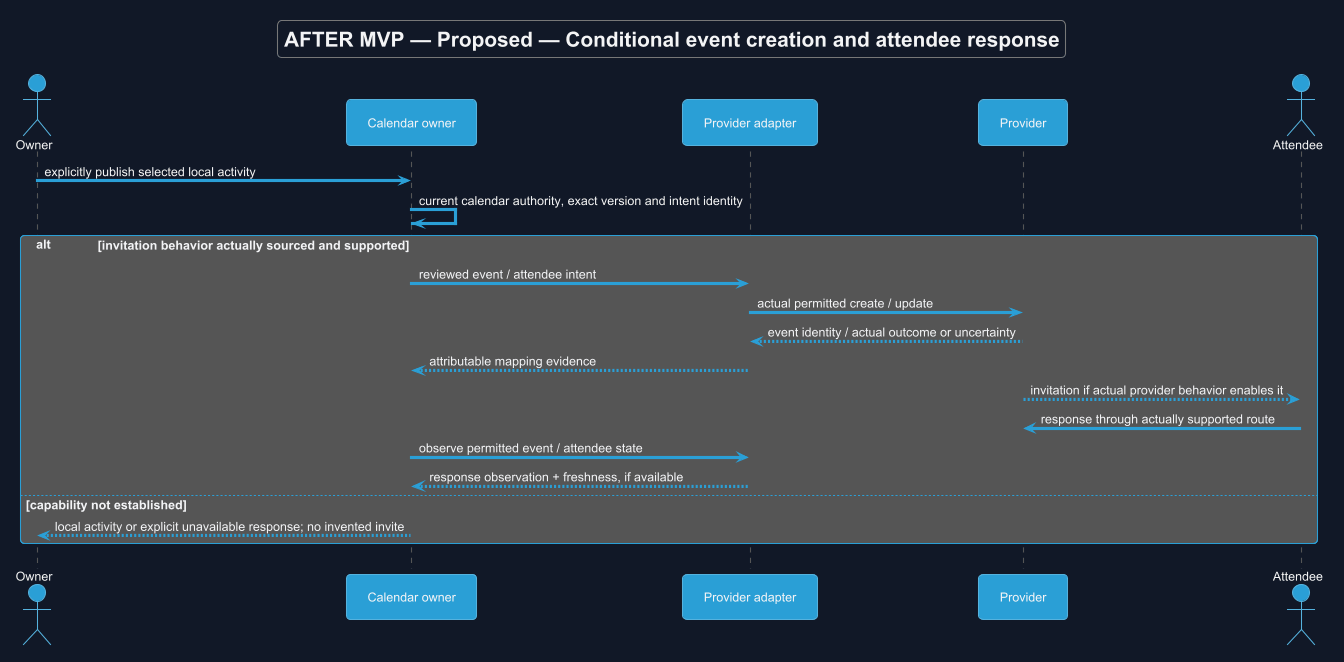

The diagram above was rendered by PlantUML. Its source (embedded in the PNG):
@startuml
!theme cyborg
skinparam backgroundColor #111827
skinparam defaultFontColor #F3F4F6
title AFTER MVP — Proposed — Conditional event creation and attendee response
skinparam backgroundColor #111827
skinparam shadowing false
skinparam defaultFontName Arial

actor Owner
participant "Calendar owner" as C
participant "Provider adapter" as A
participant Provider as P
actor Attendee
Owner -> C : explicitly publish selected local activity
C -> C : current calendar authority, exact version and intent identity
alt invitation behavior actually sourced and supported
 C -> A : reviewed event / attendee intent
 A -> P : actual permitted create / update
 P --> A : event identity / actual outcome or uncertainty
 A --> C : attributable mapping evidence
 P --> Attendee : invitation if actual provider behavior enables it
 Attendee -> P : response through actually supported route
 C -> A : observe permitted event / attendee state
 A --> C : response observation + freshness, if available
else capability not established
 C --> Owner : local activity or explicit unavailable response; no invented invite
end

@enduml